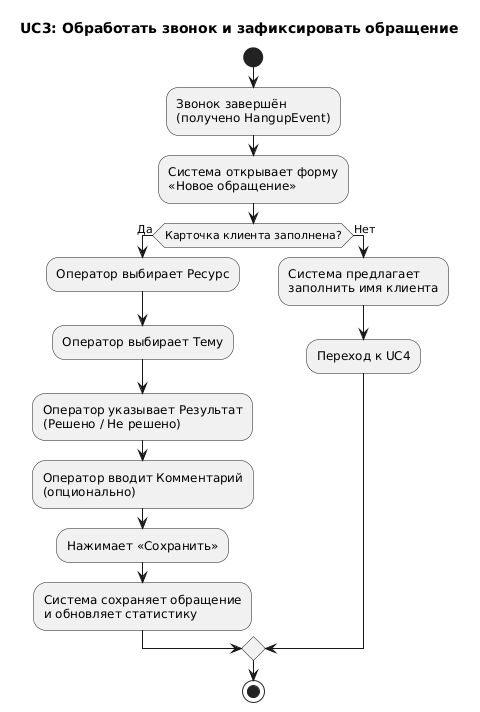

The diagram above was rendered by PlantUML. Its source (embedded in the PNG):
@startuml
title UC3: Обработать звонок и зафиксировать обращение

start

:Звонок завершён\n(получено HangupEvent);
:Система открывает форму\n«Новое обращение»;

if (Карточка клиента заполнена?) then (Да)
  :Оператор выбирает Ресурс;
  :Оператор выбирает Тему;
  :Оператор указывает Результат\n(Решено / Не решено);
  :Оператор вводит Комментарий\n(опционально);
  :Нажимает «Сохранить»;
  :Система сохраняет обращение\nи обновляет статистику;
else (Нет)
  :Система предлагает\nзаполнить имя клиента;
  :Переход к UC4;
endif

stop
@enduml